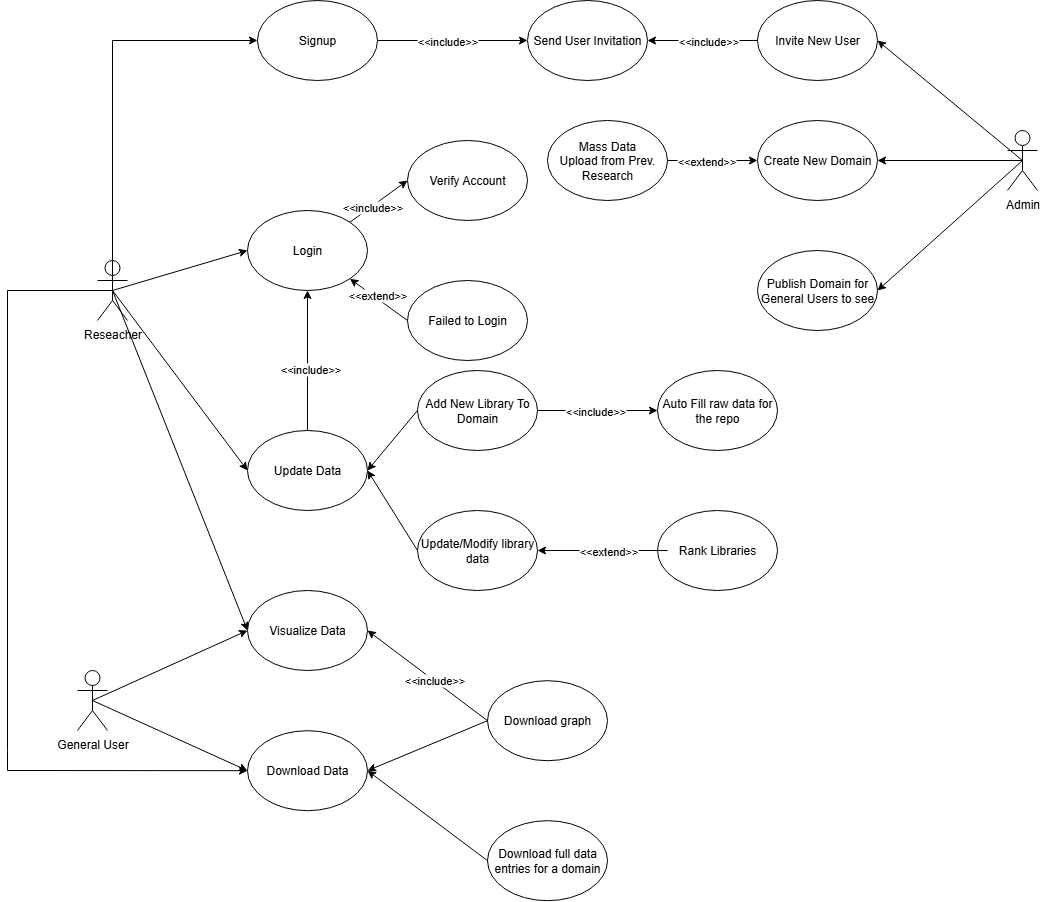

The diagram above was exported from draw.io. Its source (the exported page's mxGraphModel, read from the mxfile embedded in the PNG):
<mxGraphModel dx="1426" dy="777" grid="1" gridSize="10" guides="1" tooltips="1" connect="1" arrows="1" fold="1" page="1" pageScale="1" pageWidth="850" pageHeight="1100" background="none" math="0" shadow="0">
  <root>
    <mxCell id="0" />
    <mxCell id="1" parent="0" />
    <mxCell id="f1KQU4hgNAl6hMpxZhYG-1" value="Reseacher" style="shape=umlActor;verticalLabelPosition=bottom;verticalAlign=top;html=1;outlineConnect=0;" parent="1" vertex="1">
      <mxGeometry x="120" y="600" width="30" height="60" as="geometry" />
    </mxCell>
    <mxCell id="f1KQU4hgNAl6hMpxZhYG-3" value="Signup" style="ellipse;whiteSpace=wrap;html=1;" parent="1" vertex="1">
      <mxGeometry x="280" y="340" width="120" height="80" as="geometry" />
    </mxCell>
    <mxCell id="f1KQU4hgNAl6hMpxZhYG-4" value="Login" style="ellipse;whiteSpace=wrap;html=1;" parent="1" vertex="1">
      <mxGeometry x="270" y="550" width="120" height="80" as="geometry" />
    </mxCell>
    <mxCell id="f1KQU4hgNAl6hMpxZhYG-5" value="Update Data" style="ellipse;whiteSpace=wrap;html=1;" parent="1" vertex="1">
      <mxGeometry x="270" y="770" width="120" height="80" as="geometry" />
    </mxCell>
    <mxCell id="f1KQU4hgNAl6hMpxZhYG-9" value="Verify Account" style="ellipse;whiteSpace=wrap;html=1;" parent="1" vertex="1">
      <mxGeometry x="430" y="480" width="120" height="80" as="geometry" />
    </mxCell>
    <mxCell id="f1KQU4hgNAl6hMpxZhYG-11" value="Failed to Login" style="ellipse;whiteSpace=wrap;html=1;" parent="1" vertex="1">
      <mxGeometry x="430" y="620" width="120" height="80" as="geometry" />
    </mxCell>
    <mxCell id="f1KQU4hgNAl6hMpxZhYG-13" value="Add New Library To Domain" style="ellipse;whiteSpace=wrap;html=1;" parent="1" vertex="1">
      <mxGeometry x="440" y="710" width="120" height="80" as="geometry" />
    </mxCell>
    <mxCell id="f1KQU4hgNAl6hMpxZhYG-14" value="Update/Modify library data" style="ellipse;whiteSpace=wrap;html=1;" parent="1" vertex="1">
      <mxGeometry x="440" y="850" width="120" height="80" as="geometry" />
    </mxCell>
    <mxCell id="f1KQU4hgNAl6hMpxZhYG-15" value="Auto Fill raw data for the repo" style="ellipse;whiteSpace=wrap;html=1;" parent="1" vertex="1">
      <mxGeometry x="680" y="710" width="120" height="80" as="geometry" />
    </mxCell>
    <mxCell id="rau3uaY7DmqC2qrxL4kU-2" value="Rank Libraries" style="ellipse;whiteSpace=wrap;html=1;" parent="1" vertex="1">
      <mxGeometry x="680" y="850" width="120" height="80" as="geometry" />
    </mxCell>
    <mxCell id="rau3uaY7DmqC2qrxL4kU-3" value="Visualize Data" style="ellipse;whiteSpace=wrap;html=1;" parent="1" vertex="1">
      <mxGeometry x="270" y="930" width="120" height="80" as="geometry" />
    </mxCell>
    <mxCell id="rau3uaY7DmqC2qrxL4kU-4" value="Admin" style="shape=umlActor;verticalLabelPosition=bottom;verticalAlign=top;html=1;outlineConnect=0;" parent="1" vertex="1">
      <mxGeometry x="1030" y="470" width="30" height="60" as="geometry" />
    </mxCell>
    <mxCell id="rau3uaY7DmqC2qrxL4kU-5" value="Download Data" style="ellipse;whiteSpace=wrap;html=1;" parent="1" vertex="1">
      <mxGeometry x="270" y="1070.19" width="120" height="80" as="geometry" />
    </mxCell>
    <mxCell id="rau3uaY7DmqC2qrxL4kU-6" value="Download full data entries for a domain" style="ellipse;whiteSpace=wrap;html=1;" parent="1" vertex="1">
      <mxGeometry x="510" y="1160.19" width="120" height="80" as="geometry" />
    </mxCell>
    <mxCell id="rau3uaY7DmqC2qrxL4kU-7" value="Download graph" style="ellipse;whiteSpace=wrap;html=1;" parent="1" vertex="1">
      <mxGeometry x="510" y="1020.19" width="120" height="80" as="geometry" />
    </mxCell>
    <mxCell id="rau3uaY7DmqC2qrxL4kU-17" value="" style="endArrow=classic;html=1;rounded=0;entryX=1;entryY=1;entryDx=0;entryDy=0;exitX=0;exitY=0.5;exitDx=0;exitDy=0;" parent="1" source="f1KQU4hgNAl6hMpxZhYG-11" target="f1KQU4hgNAl6hMpxZhYG-4" edge="1">
      <mxGeometry width="50" height="50" relative="1" as="geometry">
        <mxPoint x="480" y="680" as="sourcePoint" />
        <mxPoint x="530" y="630" as="targetPoint" />
      </mxGeometry>
    </mxCell>
    <mxCell id="rau3uaY7DmqC2qrxL4kU-33" value="&amp;lt;&amp;lt;extend&amp;gt;&amp;gt;" style="edgeLabel;html=1;align=center;verticalAlign=middle;resizable=0;points=[];" parent="rau3uaY7DmqC2qrxL4kU-17" connectable="0" vertex="1">
      <mxGeometry x="0.2642" y="1" relative="1" as="geometry">
        <mxPoint x="7" as="offset" />
      </mxGeometry>
    </mxCell>
    <mxCell id="rau3uaY7DmqC2qrxL4kU-18" value="" style="endArrow=classic;html=1;rounded=0;entryX=0;entryY=0.5;entryDx=0;entryDy=0;exitX=1;exitY=0;exitDx=0;exitDy=0;" parent="1" source="f1KQU4hgNAl6hMpxZhYG-4" target="f1KQU4hgNAl6hMpxZhYG-9" edge="1">
      <mxGeometry width="50" height="50" relative="1" as="geometry">
        <mxPoint x="480" y="680" as="sourcePoint" />
        <mxPoint x="530" y="630" as="targetPoint" />
      </mxGeometry>
    </mxCell>
    <mxCell id="rau3uaY7DmqC2qrxL4kU-32" value="&amp;lt;&amp;lt;include&amp;gt;&amp;gt;" style="edgeLabel;html=1;align=center;verticalAlign=middle;resizable=0;points=[];" parent="rau3uaY7DmqC2qrxL4kU-18" connectable="0" vertex="1">
      <mxGeometry x="-0.2501" y="-1" relative="1" as="geometry">
        <mxPoint as="offset" />
      </mxGeometry>
    </mxCell>
    <mxCell id="rau3uaY7DmqC2qrxL4kU-20" value="" style="endArrow=classic;html=1;rounded=0;exitX=0;exitY=0.5;exitDx=0;exitDy=0;entryX=1;entryY=0.5;entryDx=0;entryDy=0;" parent="1" target="f1KQU4hgNAl6hMpxZhYG-14" edge="1">
      <mxGeometry width="50" height="50" relative="1" as="geometry">
        <mxPoint x="690" y="890" as="sourcePoint" />
        <mxPoint x="530" y="750" as="targetPoint" />
      </mxGeometry>
    </mxCell>
    <mxCell id="rau3uaY7DmqC2qrxL4kU-35" value="&amp;lt;&amp;lt;extend&amp;gt;&amp;gt;" style="edgeLabel;html=1;align=center;verticalAlign=middle;resizable=0;points=[];" parent="rau3uaY7DmqC2qrxL4kU-20" connectable="0" vertex="1">
      <mxGeometry x="0.3704" relative="1" as="geometry">
        <mxPoint x="29" as="offset" />
      </mxGeometry>
    </mxCell>
    <mxCell id="rau3uaY7DmqC2qrxL4kU-21" value="" style="endArrow=classic;html=1;rounded=0;entryX=0;entryY=0.5;entryDx=0;entryDy=0;exitX=1;exitY=0.5;exitDx=0;exitDy=0;" parent="1" source="f1KQU4hgNAl6hMpxZhYG-13" target="f1KQU4hgNAl6hMpxZhYG-15" edge="1">
      <mxGeometry width="50" height="50" relative="1" as="geometry">
        <mxPoint x="480" y="770" as="sourcePoint" />
        <mxPoint x="690" y="750" as="targetPoint" />
      </mxGeometry>
    </mxCell>
    <mxCell id="rau3uaY7DmqC2qrxL4kU-36" value="&amp;lt;&amp;lt;include&amp;gt;&amp;gt;" style="edgeLabel;html=1;align=center;verticalAlign=middle;resizable=0;points=[];" parent="rau3uaY7DmqC2qrxL4kU-21" connectable="0" vertex="1">
      <mxGeometry x="-0.3333" y="1" relative="1" as="geometry">
        <mxPoint x="17" y="1" as="offset" />
      </mxGeometry>
    </mxCell>
    <mxCell id="rau3uaY7DmqC2qrxL4kU-22" value="" style="endArrow=classic;html=1;rounded=0;entryX=1;entryY=0.5;entryDx=0;entryDy=0;exitX=0;exitY=0.5;exitDx=0;exitDy=0;" parent="1" source="f1KQU4hgNAl6hMpxZhYG-13" target="f1KQU4hgNAl6hMpxZhYG-5" edge="1">
      <mxGeometry width="50" height="50" relative="1" as="geometry">
        <mxPoint x="480" y="800" as="sourcePoint" />
        <mxPoint x="530" y="750" as="targetPoint" />
      </mxGeometry>
    </mxCell>
    <mxCell id="rau3uaY7DmqC2qrxL4kU-23" value="" style="endArrow=classic;html=1;rounded=0;exitX=0;exitY=0.5;exitDx=0;exitDy=0;entryX=1;entryY=0.5;entryDx=0;entryDy=0;" parent="1" source="f1KQU4hgNAl6hMpxZhYG-14" target="f1KQU4hgNAl6hMpxZhYG-5" edge="1">
      <mxGeometry width="50" height="50" relative="1" as="geometry">
        <mxPoint x="480" y="800" as="sourcePoint" />
        <mxPoint x="530" y="750" as="targetPoint" />
      </mxGeometry>
    </mxCell>
    <mxCell id="rau3uaY7DmqC2qrxL4kU-28" value="" style="endArrow=classic;html=1;rounded=0;entryX=1;entryY=0.5;entryDx=0;entryDy=0;exitX=0;exitY=0.5;exitDx=0;exitDy=0;" parent="1" source="rau3uaY7DmqC2qrxL4kU-7" target="rau3uaY7DmqC2qrxL4kU-5" edge="1">
      <mxGeometry width="50" height="50" relative="1" as="geometry">
        <mxPoint x="580" y="1050.19" as="sourcePoint" />
        <mxPoint x="630" y="1000.19" as="targetPoint" />
      </mxGeometry>
    </mxCell>
    <mxCell id="rau3uaY7DmqC2qrxL4kU-29" value="" style="endArrow=classic;html=1;rounded=0;exitX=0;exitY=0.5;exitDx=0;exitDy=0;entryX=1;entryY=0.5;entryDx=0;entryDy=0;" parent="1" source="rau3uaY7DmqC2qrxL4kU-6" target="rau3uaY7DmqC2qrxL4kU-5" edge="1">
      <mxGeometry width="50" height="50" relative="1" as="geometry">
        <mxPoint x="580" y="1050.19" as="sourcePoint" />
        <mxPoint x="630" y="1000.19" as="targetPoint" />
      </mxGeometry>
    </mxCell>
    <mxCell id="rau3uaY7DmqC2qrxL4kU-30" value="General User" style="shape=umlActor;verticalLabelPosition=bottom;verticalAlign=top;html=1;outlineConnect=0;" parent="1" vertex="1">
      <mxGeometry x="100" y="1010" width="30" height="60" as="geometry" />
    </mxCell>
    <mxCell id="rau3uaY7DmqC2qrxL4kU-41" value="" style="endArrow=classic;html=1;rounded=0;exitX=0;exitY=0.5;exitDx=0;exitDy=0;entryX=1;entryY=0.5;entryDx=0;entryDy=0;" parent="1" source="rau3uaY7DmqC2qrxL4kU-7" target="rau3uaY7DmqC2qrxL4kU-3" edge="1">
      <mxGeometry width="50" height="50" relative="1" as="geometry">
        <mxPoint x="540" y="950" as="sourcePoint" />
        <mxPoint x="590" y="900" as="targetPoint" />
      </mxGeometry>
    </mxCell>
    <mxCell id="rau3uaY7DmqC2qrxL4kU-42" value="&amp;lt;&amp;lt;include&amp;gt;&amp;gt;" style="edgeLabel;html=1;align=center;verticalAlign=middle;resizable=0;points=[];" parent="rau3uaY7DmqC2qrxL4kU-41" connectable="0" vertex="1">
      <mxGeometry x="-0.1091" relative="1" as="geometry">
        <mxPoint as="offset" />
      </mxGeometry>
    </mxCell>
    <mxCell id="rau3uaY7DmqC2qrxL4kU-43" value="Invite New User" style="ellipse;whiteSpace=wrap;html=1;" parent="1" vertex="1">
      <mxGeometry x="780" y="340" width="120" height="80" as="geometry" />
    </mxCell>
    <mxCell id="rau3uaY7DmqC2qrxL4kU-44" value="Create New Domain" style="ellipse;whiteSpace=wrap;html=1;" parent="1" vertex="1">
      <mxGeometry x="780" y="460" width="120" height="80" as="geometry" />
    </mxCell>
    <mxCell id="rau3uaY7DmqC2qrxL4kU-51" value="" style="endArrow=classic;html=1;rounded=0;entryX=1;entryY=0.5;entryDx=0;entryDy=0;exitX=0.5;exitY=0.5;exitDx=0;exitDy=0;exitPerimeter=0;" parent="1" source="rau3uaY7DmqC2qrxL4kU-4" target="rau3uaY7DmqC2qrxL4kU-43" edge="1">
      <mxGeometry width="50" height="50" relative="1" as="geometry">
        <mxPoint x="670" y="430" as="sourcePoint" />
        <mxPoint x="720" y="380" as="targetPoint" />
      </mxGeometry>
    </mxCell>
    <mxCell id="rau3uaY7DmqC2qrxL4kU-52" value="" style="endArrow=classic;html=1;rounded=0;entryX=1;entryY=0.5;entryDx=0;entryDy=0;exitX=0.5;exitY=0.5;exitDx=0;exitDy=0;exitPerimeter=0;" parent="1" source="rau3uaY7DmqC2qrxL4kU-4" target="rau3uaY7DmqC2qrxL4kU-44" edge="1">
      <mxGeometry width="50" height="50" relative="1" as="geometry">
        <mxPoint x="1085" y="410" as="sourcePoint" />
        <mxPoint x="1050" y="410" as="targetPoint" />
      </mxGeometry>
    </mxCell>
    <mxCell id="rau3uaY7DmqC2qrxL4kU-53" value="" style="endArrow=classic;html=1;rounded=0;entryX=0;entryY=0.5;entryDx=0;entryDy=0;exitX=0.5;exitY=0.5;exitDx=0;exitDy=0;exitPerimeter=0;" parent="1" source="f1KQU4hgNAl6hMpxZhYG-1" target="f1KQU4hgNAl6hMpxZhYG-4" edge="1">
      <mxGeometry width="50" height="50" relative="1" as="geometry">
        <mxPoint x="100" y="540" as="sourcePoint" />
        <mxPoint x="150" y="490" as="targetPoint" />
      </mxGeometry>
    </mxCell>
    <mxCell id="rau3uaY7DmqC2qrxL4kU-54" value="" style="endArrow=classic;html=1;rounded=0;entryX=0;entryY=0.5;entryDx=0;entryDy=0;exitX=0.5;exitY=0.5;exitDx=0;exitDy=0;exitPerimeter=0;" parent="1" source="f1KQU4hgNAl6hMpxZhYG-1" target="f1KQU4hgNAl6hMpxZhYG-5" edge="1">
      <mxGeometry width="50" height="50" relative="1" as="geometry">
        <mxPoint x="100" y="540" as="sourcePoint" />
        <mxPoint x="150" y="490" as="targetPoint" />
      </mxGeometry>
    </mxCell>
    <mxCell id="rau3uaY7DmqC2qrxL4kU-56" value="" style="edgeStyle=orthogonalEdgeStyle;rounded=0;orthogonalLoop=1;jettySize=auto;html=1;" parent="1" source="rau3uaY7DmqC2qrxL4kU-55" target="rau3uaY7DmqC2qrxL4kU-44" edge="1">
      <mxGeometry relative="1" as="geometry" />
    </mxCell>
    <mxCell id="rau3uaY7DmqC2qrxL4kU-57" value="&amp;lt;&amp;lt;extend&amp;gt;&amp;gt;" style="edgeLabel;html=1;align=center;verticalAlign=middle;resizable=0;points=[];" parent="rau3uaY7DmqC2qrxL4kU-56" connectable="0" vertex="1">
      <mxGeometry x="-0.1507" y="2" relative="1" as="geometry">
        <mxPoint y="2" as="offset" />
      </mxGeometry>
    </mxCell>
    <mxCell id="rau3uaY7DmqC2qrxL4kU-55" value="Mass Data Upload&amp;nbsp;from Prev. Research" style="ellipse;whiteSpace=wrap;html=1;" parent="1" vertex="1">
      <mxGeometry x="570" y="460" width="120" height="80" as="geometry" />
    </mxCell>
    <mxCell id="rau3uaY7DmqC2qrxL4kU-58" value="" style="endArrow=classic;html=1;rounded=0;exitX=0.5;exitY=0.5;exitDx=0;exitDy=0;exitPerimeter=0;entryX=0;entryY=0.5;entryDx=0;entryDy=0;" parent="1" source="rau3uaY7DmqC2qrxL4kU-30" target="rau3uaY7DmqC2qrxL4kU-3" edge="1">
      <mxGeometry width="50" height="50" relative="1" as="geometry">
        <mxPoint x="360" y="980" as="sourcePoint" />
        <mxPoint x="260" y="1090" as="targetPoint" />
      </mxGeometry>
    </mxCell>
    <mxCell id="rau3uaY7DmqC2qrxL4kU-59" value="" style="endArrow=classic;html=1;rounded=0;exitX=0.5;exitY=0.5;exitDx=0;exitDy=0;exitPerimeter=0;entryX=0;entryY=0.5;entryDx=0;entryDy=0;" parent="1" source="rau3uaY7DmqC2qrxL4kU-30" target="rau3uaY7DmqC2qrxL4kU-5" edge="1">
      <mxGeometry width="50" height="50" relative="1" as="geometry">
        <mxPoint x="200" y="950" as="sourcePoint" />
        <mxPoint x="325" y="1270" as="targetPoint" />
      </mxGeometry>
    </mxCell>
    <mxCell id="rau3uaY7DmqC2qrxL4kU-61" value="" style="endArrow=classic;html=1;rounded=0;exitX=0.5;exitY=0.5;exitDx=0;exitDy=0;exitPerimeter=0;entryX=0;entryY=0.5;entryDx=0;entryDy=0;" parent="1" source="f1KQU4hgNAl6hMpxZhYG-1" target="f1KQU4hgNAl6hMpxZhYG-3" edge="1">
      <mxGeometry width="50" height="50" relative="1" as="geometry">
        <mxPoint x="280" y="570" as="sourcePoint" />
        <mxPoint x="330" y="520" as="targetPoint" />
        <Array as="points">
          <mxPoint x="135" y="380" />
        </Array>
      </mxGeometry>
    </mxCell>
    <mxCell id="rau3uaY7DmqC2qrxL4kU-63" value="" style="endArrow=classic;html=1;rounded=0;exitX=0.5;exitY=0.5;exitDx=0;exitDy=0;exitPerimeter=0;entryX=0;entryY=0.5;entryDx=0;entryDy=0;" parent="1" source="f1KQU4hgNAl6hMpxZhYG-1" target="rau3uaY7DmqC2qrxL4kU-5" edge="1">
      <mxGeometry width="50" height="50" relative="1" as="geometry">
        <mxPoint x="125" y="630" as="sourcePoint" />
        <mxPoint x="250" y="1090" as="targetPoint" />
        <Array as="points">
          <mxPoint x="30" y="630" />
          <mxPoint x="30" y="1090" />
          <mxPoint x="30" y="1110" />
        </Array>
      </mxGeometry>
    </mxCell>
    <mxCell id="rau3uaY7DmqC2qrxL4kU-68" value="Send User Invitation" style="ellipse;whiteSpace=wrap;html=1;" parent="1" vertex="1">
      <mxGeometry x="550" y="340" width="120" height="80" as="geometry" />
    </mxCell>
    <mxCell id="rau3uaY7DmqC2qrxL4kU-69" value="" style="endArrow=classic;html=1;rounded=0;exitX=0;exitY=0.5;exitDx=0;exitDy=0;entryX=1;entryY=0.5;entryDx=0;entryDy=0;" parent="1" source="rau3uaY7DmqC2qrxL4kU-43" target="rau3uaY7DmqC2qrxL4kU-68" edge="1">
      <mxGeometry width="50" height="50" relative="1" as="geometry">
        <mxPoint x="530" y="545" as="sourcePoint" />
        <mxPoint x="680" y="430" as="targetPoint" />
      </mxGeometry>
    </mxCell>
    <mxCell id="rau3uaY7DmqC2qrxL4kU-70" value="&amp;lt;&amp;lt;include&amp;gt;&amp;gt;" style="edgeLabel;html=1;align=center;verticalAlign=middle;resizable=0;points=[];" parent="rau3uaY7DmqC2qrxL4kU-69" connectable="0" vertex="1">
      <mxGeometry x="0.0823" y="1" relative="1" as="geometry">
        <mxPoint x="10" y="-1" as="offset" />
      </mxGeometry>
    </mxCell>
    <mxCell id="rau3uaY7DmqC2qrxL4kU-71" value="" style="endArrow=classic;html=1;rounded=0;exitX=1;exitY=0.5;exitDx=0;exitDy=0;entryX=0;entryY=0.5;entryDx=0;entryDy=0;" parent="1" source="f1KQU4hgNAl6hMpxZhYG-3" target="rau3uaY7DmqC2qrxL4kU-68" edge="1">
      <mxGeometry width="50" height="50" relative="1" as="geometry">
        <mxPoint x="520" y="495" as="sourcePoint" />
        <mxPoint x="570" y="445" as="targetPoint" />
      </mxGeometry>
    </mxCell>
    <mxCell id="rau3uaY7DmqC2qrxL4kU-72" value="&amp;lt;&amp;lt;include&amp;gt;&amp;gt;" style="edgeLabel;html=1;align=center;verticalAlign=middle;resizable=0;points=[];" parent="rau3uaY7DmqC2qrxL4kU-71" connectable="0" vertex="1">
      <mxGeometry x="-0.1846" relative="1" as="geometry">
        <mxPoint x="8" as="offset" />
      </mxGeometry>
    </mxCell>
    <mxCell id="rau3uaY7DmqC2qrxL4kU-74" value="Publish Domain for General Users to see" style="ellipse;whiteSpace=wrap;html=1;" parent="1" vertex="1">
      <mxGeometry x="780" y="590" width="120" height="80" as="geometry" />
    </mxCell>
    <mxCell id="rau3uaY7DmqC2qrxL4kU-75" value="" style="endArrow=classic;html=1;rounded=0;exitX=0.5;exitY=0.5;exitDx=0;exitDy=0;exitPerimeter=0;entryX=1;entryY=0.5;entryDx=0;entryDy=0;" parent="1" source="rau3uaY7DmqC2qrxL4kU-4" target="rau3uaY7DmqC2qrxL4kU-74" edge="1">
      <mxGeometry width="50" height="50" relative="1" as="geometry">
        <mxPoint x="760" y="770" as="sourcePoint" />
        <mxPoint x="810" y="720" as="targetPoint" />
      </mxGeometry>
    </mxCell>
    <mxCell id="rau3uaY7DmqC2qrxL4kU-76" value="" style="endArrow=classic;html=1;rounded=0;exitX=0.5;exitY=0;exitDx=0;exitDy=0;entryX=0.5;entryY=1;entryDx=0;entryDy=0;" parent="1" source="f1KQU4hgNAl6hMpxZhYG-5" target="f1KQU4hgNAl6hMpxZhYG-4" edge="1">
      <mxGeometry width="50" height="50" relative="1" as="geometry">
        <mxPoint x="420" y="700" as="sourcePoint" />
        <mxPoint x="470" y="650" as="targetPoint" />
      </mxGeometry>
    </mxCell>
    <mxCell id="rau3uaY7DmqC2qrxL4kU-77" value="&amp;lt;&amp;lt;include&amp;gt;&amp;gt;" style="edgeLabel;html=1;align=center;verticalAlign=middle;resizable=0;points=[];" parent="rau3uaY7DmqC2qrxL4kU-76" connectable="0" vertex="1">
      <mxGeometry x="-0.1173" y="-2" relative="1" as="geometry">
        <mxPoint as="offset" />
      </mxGeometry>
    </mxCell>
    <mxCell id="rau3uaY7DmqC2qrxL4kU-78" value="" style="endArrow=classic;html=1;rounded=0;exitX=0.5;exitY=0.5;exitDx=0;exitDy=0;exitPerimeter=0;entryX=0;entryY=0.5;entryDx=0;entryDy=0;" parent="1" source="f1KQU4hgNAl6hMpxZhYG-1" target="rau3uaY7DmqC2qrxL4kU-3" edge="1">
      <mxGeometry width="50" height="50" relative="1" as="geometry">
        <mxPoint x="160" y="770" as="sourcePoint" />
        <mxPoint x="210" y="720" as="targetPoint" />
      </mxGeometry>
    </mxCell>
  </root>
</mxGraphModel>